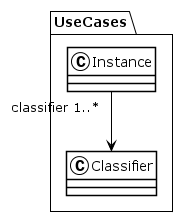

The diagram above was rendered by PlantUML. Its source (embedded in the PNG):
@startuml
!theme plain
package UseCases {
class Instance {
}
Instance "classifier 1..*" --> Classifier
class Classifier {
}
}
@enduml